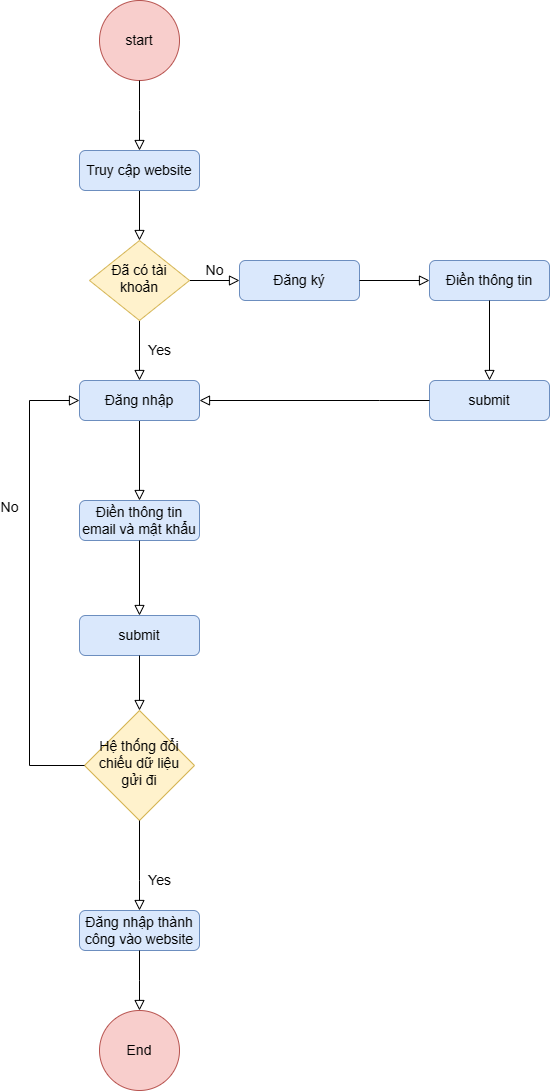

The diagram above was exported from draw.io. Its source (the exported page's mxGraphModel, read from the mxfile embedded in the PNG):
<mxGraphModel dx="794" dy="1608" grid="1" gridSize="10" guides="1" tooltips="1" connect="1" arrows="1" fold="1" page="1" pageScale="1" pageWidth="827" pageHeight="1169" math="0" shadow="0">
  <root>
    <mxCell id="WIyWlLk6GJQsqaUBKTNV-0" />
    <mxCell id="WIyWlLk6GJQsqaUBKTNV-1" parent="WIyWlLk6GJQsqaUBKTNV-0" />
    <mxCell id="WIyWlLk6GJQsqaUBKTNV-2" value="" style="rounded=0;html=1;jettySize=auto;orthogonalLoop=1;fontSize=14;endArrow=block;endFill=0;endSize=8;strokeWidth=1;shadow=0;labelBackgroundColor=none;edgeStyle=orthogonalEdgeStyle;" parent="WIyWlLk6GJQsqaUBKTNV-1" source="WIyWlLk6GJQsqaUBKTNV-3" target="WIyWlLk6GJQsqaUBKTNV-6" edge="1">
      <mxGeometry relative="1" as="geometry" />
    </mxCell>
    <mxCell id="WIyWlLk6GJQsqaUBKTNV-3" value="Truy cập website" style="rounded=1;whiteSpace=wrap;html=1;fontSize=14;glass=0;strokeWidth=1;shadow=0;fillColor=#dae8fc;strokeColor=#6c8ebf;" parent="WIyWlLk6GJQsqaUBKTNV-1" vertex="1">
      <mxGeometry x="160" y="80" width="120" height="40" as="geometry" />
    </mxCell>
    <mxCell id="WIyWlLk6GJQsqaUBKTNV-4" value="Yes" style="rounded=0;html=1;jettySize=auto;orthogonalLoop=1;fontSize=14;endArrow=block;endFill=0;endSize=8;strokeWidth=1;shadow=0;labelBackgroundColor=none;edgeStyle=orthogonalEdgeStyle;entryX=0.5;entryY=0;entryDx=0;entryDy=0;" parent="WIyWlLk6GJQsqaUBKTNV-1" source="WIyWlLk6GJQsqaUBKTNV-6" target="WIyWlLk6GJQsqaUBKTNV-12" edge="1">
      <mxGeometry y="20" relative="1" as="geometry">
        <mxPoint as="offset" />
        <mxPoint x="220" y="310" as="targetPoint" />
      </mxGeometry>
    </mxCell>
    <mxCell id="WIyWlLk6GJQsqaUBKTNV-5" value="No" style="edgeStyle=orthogonalEdgeStyle;rounded=0;html=1;jettySize=auto;orthogonalLoop=1;fontSize=14;endArrow=block;endFill=0;endSize=8;strokeWidth=1;shadow=0;labelBackgroundColor=none;" parent="WIyWlLk6GJQsqaUBKTNV-1" source="WIyWlLk6GJQsqaUBKTNV-6" target="WIyWlLk6GJQsqaUBKTNV-7" edge="1">
      <mxGeometry y="10" relative="1" as="geometry">
        <mxPoint as="offset" />
      </mxGeometry>
    </mxCell>
    <mxCell id="WIyWlLk6GJQsqaUBKTNV-6" value="Đã có tài khoản" style="rhombus;whiteSpace=wrap;html=1;shadow=0;fontFamily=Helvetica;fontSize=14;align=center;strokeWidth=1;spacing=6;spacingTop=-4;fillColor=#fff2cc;strokeColor=#d6b656;" parent="WIyWlLk6GJQsqaUBKTNV-1" vertex="1">
      <mxGeometry x="170" y="170" width="100" height="80" as="geometry" />
    </mxCell>
    <mxCell id="WIyWlLk6GJQsqaUBKTNV-7" value="Đăng ký" style="rounded=1;whiteSpace=wrap;html=1;fontSize=14;glass=0;strokeWidth=1;shadow=0;fillColor=#dae8fc;strokeColor=#6c8ebf;" parent="WIyWlLk6GJQsqaUBKTNV-1" vertex="1">
      <mxGeometry x="320" y="190" width="120" height="40" as="geometry" />
    </mxCell>
    <mxCell id="WIyWlLk6GJQsqaUBKTNV-8" value="" style="rounded=0;html=1;jettySize=auto;orthogonalLoop=1;fontSize=14;endArrow=block;endFill=0;endSize=8;strokeWidth=1;shadow=0;labelBackgroundColor=none;edgeStyle=orthogonalEdgeStyle;exitX=0.5;exitY=1;exitDx=0;exitDy=0;" parent="WIyWlLk6GJQsqaUBKTNV-1" source="WIyWlLk6GJQsqaUBKTNV-12" target="WIyWlLk6GJQsqaUBKTNV-11" edge="1">
      <mxGeometry x="0.3333" y="20" relative="1" as="geometry">
        <mxPoint as="offset" />
        <mxPoint x="220" y="370" as="sourcePoint" />
      </mxGeometry>
    </mxCell>
    <mxCell id="WIyWlLk6GJQsqaUBKTNV-11" value="Điền thông tin email và mật khẩu" style="rounded=1;whiteSpace=wrap;html=1;fontSize=14;glass=0;strokeWidth=1;shadow=0;fillColor=#dae8fc;strokeColor=#6c8ebf;" parent="WIyWlLk6GJQsqaUBKTNV-1" vertex="1">
      <mxGeometry x="160" y="430" width="120" height="40" as="geometry" />
    </mxCell>
    <mxCell id="WIyWlLk6GJQsqaUBKTNV-12" value="Đăng nhập" style="rounded=1;whiteSpace=wrap;html=1;fontSize=14;glass=0;strokeWidth=1;shadow=0;fillColor=#dae8fc;strokeColor=#6c8ebf;" parent="WIyWlLk6GJQsqaUBKTNV-1" vertex="1">
      <mxGeometry x="160" y="310" width="120" height="40" as="geometry" />
    </mxCell>
    <mxCell id="qM0UgdVL8mu-XzoBmtQo-0" value="start" style="ellipse;whiteSpace=wrap;html=1;aspect=fixed;fillColor=#f8cecc;strokeColor=#b85450;fontSize=14;" parent="WIyWlLk6GJQsqaUBKTNV-1" vertex="1">
      <mxGeometry x="180" y="-70" width="80" height="80" as="geometry" />
    </mxCell>
    <mxCell id="qM0UgdVL8mu-XzoBmtQo-1" value="" style="rounded=0;html=1;jettySize=auto;orthogonalLoop=1;fontSize=14;endArrow=block;endFill=0;endSize=8;strokeWidth=1;shadow=0;labelBackgroundColor=none;edgeStyle=orthogonalEdgeStyle;exitX=0.5;exitY=1;exitDx=0;exitDy=0;entryX=0.5;entryY=0;entryDx=0;entryDy=0;" parent="WIyWlLk6GJQsqaUBKTNV-1" source="qM0UgdVL8mu-XzoBmtQo-0" target="WIyWlLk6GJQsqaUBKTNV-3" edge="1">
      <mxGeometry relative="1" as="geometry">
        <mxPoint x="330" y="-20" as="sourcePoint" />
        <mxPoint x="330" y="30" as="targetPoint" />
        <Array as="points">
          <mxPoint x="220" y="40" />
          <mxPoint x="220" y="40" />
        </Array>
      </mxGeometry>
    </mxCell>
    <mxCell id="qM0UgdVL8mu-XzoBmtQo-4" value="" style="edgeStyle=orthogonalEdgeStyle;rounded=0;html=1;jettySize=auto;orthogonalLoop=1;fontSize=14;endArrow=block;endFill=0;endSize=8;strokeWidth=1;shadow=0;labelBackgroundColor=none;exitX=1;exitY=0.5;exitDx=0;exitDy=0;" parent="WIyWlLk6GJQsqaUBKTNV-1" source="WIyWlLk6GJQsqaUBKTNV-7" target="qM0UgdVL8mu-XzoBmtQo-5" edge="1">
      <mxGeometry y="10" relative="1" as="geometry">
        <mxPoint as="offset" />
        <mxPoint x="460" y="210" as="sourcePoint" />
      </mxGeometry>
    </mxCell>
    <mxCell id="qM0UgdVL8mu-XzoBmtQo-5" value="Điền thông tin" style="rounded=1;whiteSpace=wrap;html=1;fontSize=14;glass=0;strokeWidth=1;shadow=0;fillColor=#dae8fc;strokeColor=#6c8ebf;" parent="WIyWlLk6GJQsqaUBKTNV-1" vertex="1">
      <mxGeometry x="510" y="190" width="120" height="40" as="geometry" />
    </mxCell>
    <mxCell id="qM0UgdVL8mu-XzoBmtQo-6" value="" style="edgeStyle=orthogonalEdgeStyle;rounded=0;html=1;jettySize=auto;orthogonalLoop=1;fontSize=14;endArrow=block;endFill=0;endSize=8;strokeWidth=1;shadow=0;labelBackgroundColor=none;exitX=0.5;exitY=1;exitDx=0;exitDy=0;" parent="WIyWlLk6GJQsqaUBKTNV-1" source="qM0UgdVL8mu-XzoBmtQo-5" target="qM0UgdVL8mu-XzoBmtQo-7" edge="1">
      <mxGeometry y="10" relative="1" as="geometry">
        <mxPoint as="offset" />
        <mxPoint x="470" y="330" as="sourcePoint" />
      </mxGeometry>
    </mxCell>
    <mxCell id="qM0UgdVL8mu-XzoBmtQo-7" value="submit" style="rounded=1;whiteSpace=wrap;html=1;fontSize=14;glass=0;strokeWidth=1;shadow=0;fillColor=#dae8fc;strokeColor=#6c8ebf;" parent="WIyWlLk6GJQsqaUBKTNV-1" vertex="1">
      <mxGeometry x="510" y="310" width="120" height="40" as="geometry" />
    </mxCell>
    <mxCell id="qM0UgdVL8mu-XzoBmtQo-11" value="" style="rounded=0;html=1;jettySize=auto;orthogonalLoop=1;fontSize=14;endArrow=block;endFill=0;endSize=8;strokeWidth=1;shadow=0;labelBackgroundColor=none;edgeStyle=orthogonalEdgeStyle;exitX=0;exitY=0.5;exitDx=0;exitDy=0;" parent="WIyWlLk6GJQsqaUBKTNV-1" source="qM0UgdVL8mu-XzoBmtQo-7" target="WIyWlLk6GJQsqaUBKTNV-12" edge="1">
      <mxGeometry x="0.3333" y="20" relative="1" as="geometry">
        <mxPoint as="offset" />
        <mxPoint x="414" y="290" as="sourcePoint" />
        <mxPoint x="414" y="350" as="targetPoint" />
        <Array as="points">
          <mxPoint x="460" y="330" />
          <mxPoint x="460" y="330" />
        </Array>
      </mxGeometry>
    </mxCell>
    <mxCell id="qM0UgdVL8mu-XzoBmtQo-12" value="" style="rounded=0;html=1;jettySize=auto;orthogonalLoop=1;fontSize=14;endArrow=block;endFill=0;endSize=8;strokeWidth=1;shadow=0;labelBackgroundColor=none;edgeStyle=orthogonalEdgeStyle;exitX=0.5;exitY=1;exitDx=0;exitDy=0;" parent="WIyWlLk6GJQsqaUBKTNV-1" source="WIyWlLk6GJQsqaUBKTNV-11" target="qM0UgdVL8mu-XzoBmtQo-13" edge="1">
      <mxGeometry x="0.3333" y="20" relative="1" as="geometry">
        <mxPoint as="offset" />
        <mxPoint x="220" y="485" as="sourcePoint" />
      </mxGeometry>
    </mxCell>
    <mxCell id="qM0UgdVL8mu-XzoBmtQo-13" value="submit" style="rounded=1;whiteSpace=wrap;html=1;fontSize=14;glass=0;strokeWidth=1;shadow=0;fillColor=#dae8fc;strokeColor=#6c8ebf;" parent="WIyWlLk6GJQsqaUBKTNV-1" vertex="1">
      <mxGeometry x="160" y="545" width="120" height="40" as="geometry" />
    </mxCell>
    <mxCell id="qM0UgdVL8mu-XzoBmtQo-14" value="Hệ thống đổi chiếu dữ liệu gửi đi" style="rhombus;whiteSpace=wrap;html=1;shadow=0;fontFamily=Helvetica;fontSize=14;align=center;strokeWidth=1;spacing=6;spacingTop=-4;fillColor=#fff2cc;strokeColor=#d6b656;" parent="WIyWlLk6GJQsqaUBKTNV-1" vertex="1">
      <mxGeometry x="165" y="640" width="110" height="110" as="geometry" />
    </mxCell>
    <mxCell id="qM0UgdVL8mu-XzoBmtQo-15" value="No" style="rounded=0;html=1;jettySize=auto;orthogonalLoop=1;fontSize=14;endArrow=block;endFill=0;endSize=8;strokeWidth=1;shadow=0;labelBackgroundColor=none;edgeStyle=orthogonalEdgeStyle;exitX=0;exitY=0.5;exitDx=0;exitDy=0;entryX=0;entryY=0.5;entryDx=0;entryDy=0;" parent="WIyWlLk6GJQsqaUBKTNV-1" source="qM0UgdVL8mu-XzoBmtQo-14" target="WIyWlLk6GJQsqaUBKTNV-12" edge="1">
      <mxGeometry x="0.3333" y="20" relative="1" as="geometry">
        <mxPoint as="offset" />
        <mxPoint x="330" y="620" as="sourcePoint" />
        <mxPoint x="330" y="680" as="targetPoint" />
        <Array as="points">
          <mxPoint x="110" y="695" />
          <mxPoint x="110" y="330" />
        </Array>
      </mxGeometry>
    </mxCell>
    <mxCell id="qM0UgdVL8mu-XzoBmtQo-16" value="Đăng nhập thành công vào website" style="rounded=1;whiteSpace=wrap;html=1;fontSize=14;glass=0;strokeWidth=1;shadow=0;fillColor=#dae8fc;strokeColor=#6c8ebf;" parent="WIyWlLk6GJQsqaUBKTNV-1" vertex="1">
      <mxGeometry x="160" y="840" width="120" height="40" as="geometry" />
    </mxCell>
    <mxCell id="qM0UgdVL8mu-XzoBmtQo-17" value="" style="rounded=0;html=1;jettySize=auto;orthogonalLoop=1;fontSize=14;endArrow=block;endFill=0;endSize=8;strokeWidth=1;shadow=0;labelBackgroundColor=none;edgeStyle=orthogonalEdgeStyle;exitX=0.5;exitY=1;exitDx=0;exitDy=0;entryX=0.5;entryY=0;entryDx=0;entryDy=0;" parent="WIyWlLk6GJQsqaUBKTNV-1" source="qM0UgdVL8mu-XzoBmtQo-13" target="qM0UgdVL8mu-XzoBmtQo-14" edge="1">
      <mxGeometry x="0.3333" y="20" relative="1" as="geometry">
        <mxPoint as="offset" />
        <mxPoint x="380" y="500" as="sourcePoint" />
        <mxPoint x="360" y="650" as="targetPoint" />
        <Array as="points" />
      </mxGeometry>
    </mxCell>
    <mxCell id="qM0UgdVL8mu-XzoBmtQo-18" value="Yes" style="rounded=0;html=1;jettySize=auto;orthogonalLoop=1;fontSize=14;endArrow=block;endFill=0;endSize=8;strokeWidth=1;shadow=0;labelBackgroundColor=none;edgeStyle=orthogonalEdgeStyle;entryX=0.5;entryY=0;entryDx=0;entryDy=0;exitX=0.5;exitY=1;exitDx=0;exitDy=0;" parent="WIyWlLk6GJQsqaUBKTNV-1" source="qM0UgdVL8mu-XzoBmtQo-14" target="qM0UgdVL8mu-XzoBmtQo-16" edge="1">
      <mxGeometry x="0.3333" y="20" relative="1" as="geometry">
        <mxPoint as="offset" />
        <mxPoint x="340" y="630" as="sourcePoint" />
        <mxPoint x="340" y="690" as="targetPoint" />
        <Array as="points">
          <mxPoint x="220" y="810" />
          <mxPoint x="220" y="810" />
        </Array>
      </mxGeometry>
    </mxCell>
    <mxCell id="qM0UgdVL8mu-XzoBmtQo-20" value="End" style="ellipse;whiteSpace=wrap;html=1;aspect=fixed;fillColor=#f8cecc;strokeColor=#b85450;fontSize=14;" parent="WIyWlLk6GJQsqaUBKTNV-1" vertex="1">
      <mxGeometry x="180" y="940" width="80" height="80" as="geometry" />
    </mxCell>
    <mxCell id="qM0UgdVL8mu-XzoBmtQo-21" value="" style="rounded=0;html=1;jettySize=auto;orthogonalLoop=1;fontSize=14;endArrow=block;endFill=0;endSize=8;strokeWidth=1;shadow=0;labelBackgroundColor=none;edgeStyle=orthogonalEdgeStyle;entryX=0.5;entryY=0;entryDx=0;entryDy=0;exitX=0.5;exitY=1;exitDx=0;exitDy=0;" parent="WIyWlLk6GJQsqaUBKTNV-1" source="qM0UgdVL8mu-XzoBmtQo-16" target="qM0UgdVL8mu-XzoBmtQo-20" edge="1">
      <mxGeometry x="0.3333" y="20" relative="1" as="geometry">
        <mxPoint as="offset" />
        <mxPoint x="275" y="910" as="sourcePoint" />
        <mxPoint x="275" y="1000" as="targetPoint" />
        <Array as="points">
          <mxPoint x="220" y="910" />
          <mxPoint x="220" y="910" />
        </Array>
      </mxGeometry>
    </mxCell>
  </root>
</mxGraphModel>